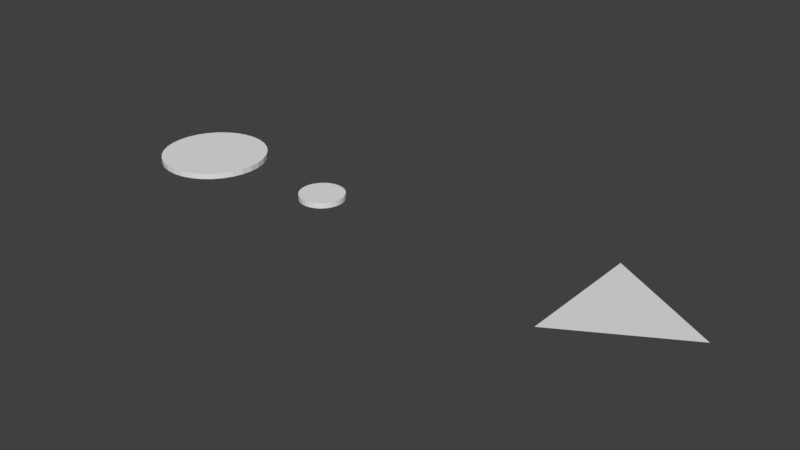 # Source: vane2.blend  (saved by Blender 2.77.0; exported with 4.5.12 LTS)
import bpy
from mathutils import Matrix  # noqa: F401  (used for matrix-valued properties, if any)

bpy.ops.wm.read_factory_settings(use_empty=True)
scene = bpy.context.scene
scene.name = 'Scene'

# ---- collections
col_collection_1 = bpy.data.collections.new('Collection 1'); scene.collection.children.link(col_collection_1)
col_collection_2 = bpy.data.collections.new('Collection 2'); scene.collection.children.link(col_collection_2)

# ---- world
world_world = bpy.data.worlds.new('World'); scene.world = world_world
world_world.color = (0.05088, 0.05088, 0.05088)
world_world.use_sun_shadow = False
world_world.sun_shadow_jitter_overblur = 0.0
world_world.cycles.sampling_method = 'MANUAL'

# ---- meshes
me_plane = bpy.data.meshes.new('Plane')
me_plane.from_pydata([(-0.1997, -0.05771, 0.0), (-0.1997, 0.05771, 0.0), (0.0, 0.0, 0.0)], [], [(0, 2, 1)])
me_plane.use_remesh_preserve_volume = False
me_plane.use_remesh_preserve_attributes = False
me_plane.use_mirror_vertex_groups = False
me_plane.update()
me_cylinder_001 = bpy.data.meshes.new('Cylinder.001')
me_cylinder_001.from_pydata([(0.0, 1.0, -1.0), (0.0, 1.0, 1.0), (0.1951, 0.9808, -1.0), (0.1951, 0.9808, 1.0), (0.3827, 0.9239, -1.0), (0.3827, 0.9239, 1.0), (0.5556, 0.8315, -1.0), (0.5556, 0.8315, 1.0), (0.7071, 0.7071, -1.0), (0.7071, 0.7071, 1.0), (0.8315, 0.5556, -1.0), (0.8315, 0.5556, 1.0), (0.9239, 0.3827, -1.0), (0.9239, 0.3827, 1.0), (0.9808, 0.1951, -1.0), (0.9808, 0.1951, 1.0), (1.0, 7.55e-08, -1.0), (1.0, 7.55e-08, 1.0), (0.9808, -0.1951, -1.0), (0.9808, -0.1951, 1.0), (0.9239, -0.3827, -1.0), (0.9239, -0.3827, 1.0), (0.8315, -0.5556, -1.0), (0.8315, -0.5556, 1.0), (0.7071, -0.7071, -1.0), (0.7071, -0.7071, 1.0), (0.5556, -0.8315, -1.0), (0.5556, -0.8315, 1.0), (0.3827, -0.9239, -1.0), (0.3827, -0.9239, 1.0), (0.1951, -0.9808, -1.0), (0.1951, -0.9808, 1.0), (-3.258e-07, -1.0, -1.0), (-3.258e-07, -1.0, 1.0), (-0.1951, -0.9808, -1.0), (-0.1951, -0.9808, 1.0), (-0.3827, -0.9239, -1.0), (-0.3827, -0.9239, 1.0), (-0.5556, -0.8315, -1.0), (-0.5556, -0.8315, 1.0), (-0.7071, -0.7071, -1.0), (-0.7071, -0.7071, 1.0), (-0.8315, -0.5556, -1.0), (-0.8315, -0.5556, 1.0), (-0.9239, -0.3827, -1.0), (-0.9239, -0.3827, 1.0), (-0.9808, -0.1951, -1.0), (-0.9808, -0.1951, 1.0), (-1.0, 9.656e-07, -1.0), (-1.0, 9.656e-07, 1.0), (-0.9808, 0.1951, -1.0), (-0.9808, 0.1951, 1.0), (-0.9239, 0.3827, -1.0), (-0.9239, 0.3827, 1.0), (-0.8315, 0.5556, -1.0), (-0.8315, 0.5556, 1.0), (-0.7071, 0.7071, -1.0), (-0.7071, 0.7071, 1.0), (-0.5556, 0.8315, -1.0), (-0.5556, 0.8315, 1.0), (-0.3827, 0.9239, -1.0), (-0.3827, 0.9239, 1.0), (-0.1951, 0.9808, -1.0), (-0.1951, 0.9808, 1.0)], [], [(0, 1, 3, 2), (2, 3, 5, 4), (4, 5, 7, 6), (6, 7, 9, 8), (8, 9, 11, 10), (10, 11, 13, 12), (12, 13, 15, 14), (14, 15, 17, 16), (16, 17, 19, 18), (18, 19, 21, 20), (20, 21, 23, 22), (22, 23, 25, 24), (24, 25, 27, 26), (26, 27, 29, 28), (28, 29, 31, 30), (30, 31, 33, 32), (32, 33, 35, 34), (34, 35, 37, 36), (36, 37, 39, 38), (38, 39, 41, 40), (40, 41, 43, 42), (42, 43, 45, 44), (44, 45, 47, 46), (46, 47, 49, 48), (48, 49, 51, 50), (50, 51, 53, 52), (52, 53, 55, 54), (54, 55, 57, 56), (56, 57, 59, 58), (58, 59, 61, 60), (3, 1, 63, 61, 59, 57, 55, 53, 51, 49, 47, 45, 43, 41, 39, 37, 35, 33, 31, 29, 27, 25, 23, 21, 19, 17, 15, 13, 11, 9, 7, 5), (60, 61, 63, 62), (62, 63, 1, 0), (0, 2, 4, 6, 8, 10, 12, 14, 16, 18, 20, 22, 24, 26, 28, 30, 32, 34, 36, 38, 40, 42, 44, 46, 48, 50, 52, 54, 56, 58, 60, 62)])
me_cylinder_001.use_remesh_preserve_volume = False
me_cylinder_001.use_remesh_preserve_attributes = False
me_cylinder_001.use_mirror_vertex_groups = False
me_cylinder_001.update()
me_cylinder = bpy.data.meshes.new('Cylinder')
me_cylinder.from_pydata([(0.0, 1.0, -1.0), (0.0, 1.0, 1.0), (0.1951, 0.9808, -1.0), (0.1951, 0.9808, 1.0), (0.3827, 0.9239, -1.0), (0.3827, 0.9239, 1.0), (0.5556, 0.8315, -1.0), (0.5556, 0.8315, 1.0), (0.7071, 0.7071, -1.0), (0.7071, 0.7071, 1.0), (0.8315, 0.5556, -1.0), (0.8315, 0.5556, 1.0), (0.9239, 0.3827, -1.0), (0.9239, 0.3827, 1.0), (0.9808, 0.1951, -1.0), (0.9808, 0.1951, 1.0), (1.0, 7.55e-08, -1.0), (1.0, 7.55e-08, 1.0), (0.9808, -0.1951, -1.0), (0.9808, -0.1951, 1.0), (0.9239, -0.3827, -1.0), (0.9239, -0.3827, 1.0), (0.8315, -0.5556, -1.0), (0.8315, -0.5556, 1.0), (0.7071, -0.7071, -1.0), (0.7071, -0.7071, 1.0), (0.5556, -0.8315, -1.0), (0.5556, -0.8315, 1.0), (0.3827, -0.9239, -1.0), (0.3827, -0.9239, 1.0), (0.1951, -0.9808, -1.0), (0.1951, -0.9808, 1.0), (-3.258e-07, -1.0, -1.0), (-3.258e-07, -1.0, 1.0), (-0.1951, -0.9808, -1.0), (-0.1951, -0.9808, 1.0), (-0.3827, -0.9239, -1.0), (-0.3827, -0.9239, 1.0), (-0.5556, -0.8315, -1.0), (-0.5556, -0.8315, 1.0), (-0.7071, -0.7071, -1.0), (-0.7071, -0.7071, 1.0), (-0.8315, -0.5556, -1.0), (-0.8315, -0.5556, 1.0), (-0.9239, -0.3827, -1.0), (-0.9239, -0.3827, 1.0), (-0.9808, -0.1951, -1.0), (-0.9808, -0.1951, 1.0), (-1.0, 9.656e-07, -1.0), (-1.0, 9.656e-07, 1.0), (-0.9808, 0.1951, -1.0), (-0.9808, 0.1951, 1.0), (-0.9239, 0.3827, -1.0), (-0.9239, 0.3827, 1.0), (-0.8315, 0.5556, -1.0), (-0.8315, 0.5556, 1.0), (-0.7071, 0.7071, -1.0), (-0.7071, 0.7071, 1.0), (-0.5556, 0.8315, -1.0), (-0.5556, 0.8315, 1.0), (-0.3827, 0.9239, -1.0), (-0.3827, 0.9239, 1.0), (-0.1951, 0.9808, -1.0), (-0.1951, 0.9808, 1.0)], [], [(0, 1, 3, 2), (2, 3, 5, 4), (4, 5, 7, 6), (6, 7, 9, 8), (8, 9, 11, 10), (10, 11, 13, 12), (12, 13, 15, 14), (14, 15, 17, 16), (16, 17, 19, 18), (18, 19, 21, 20), (20, 21, 23, 22), (22, 23, 25, 24), (24, 25, 27, 26), (26, 27, 29, 28), (28, 29, 31, 30), (30, 31, 33, 32), (32, 33, 35, 34), (34, 35, 37, 36), (36, 37, 39, 38), (38, 39, 41, 40), (40, 41, 43, 42), (42, 43, 45, 44), (44, 45, 47, 46), (46, 47, 49, 48), (48, 49, 51, 50), (50, 51, 53, 52), (52, 53, 55, 54), (54, 55, 57, 56), (56, 57, 59, 58), (58, 59, 61, 60), (3, 1, 63, 61, 59, 57, 55, 53, 51, 49, 47, 45, 43, 41, 39, 37, 35, 33, 31, 29, 27, 25, 23, 21, 19, 17, 15, 13, 11, 9, 7, 5), (60, 61, 63, 62), (62, 63, 1, 0), (0, 2, 4, 6, 8, 10, 12, 14, 16, 18, 20, 22, 24, 26, 28, 30, 32, 34, 36, 38, 40, 42, 44, 46, 48, 50, 52, 54, 56, 58, 60, 62)])
me_cylinder.use_remesh_preserve_volume = False
me_cylinder.use_remesh_preserve_attributes = False
me_cylinder.use_mirror_vertex_groups = False
me_cylinder.update()

# ---- objects
ob_big_vane = bpy.data.objects.new('Big Vane', me_plane)
ob_small_disk = bpy.data.objects.new('small disk', me_cylinder_001)
ob_large_disk = bpy.data.objects.new('Large Disk', me_cylinder)

# ---- transforms, parenting, visibility, modifiers, constraints
ob_big_vane.location = (1.199, 0.0, 0.0)
ob_big_vane.scale = (1.0, 2.0, 1.0)
ob_big_vane.lineart.crease_threshold = 0.0
ob_small_disk.location = (0.4969, 0.0, 0.0)
ob_small_disk.scale = (0.04, 0.04, 0.004875)
ob_small_disk.lineart.crease_threshold = 0.0
ob_large_disk.location = (0.2301, 0.0, 0.0)
ob_large_disk.scale = (0.09526, 0.09526, 0.004875)
ob_large_disk.lineart.crease_threshold = 0.0

# ---- collection membership
col_collection_1.objects.link(ob_big_vane)
col_collection_2.objects.link(ob_small_disk)
col_collection_2.objects.link(ob_large_disk)

# ---- scene / render settings (as saved in the file)
scene.frame_start = 1; scene.frame_end = 250; scene.frame_set(1)
scene.render.engine = 'BLENDER_EEVEE_NEXT'
scene.render.resolution_percentage = 50
scene.render.dither_intensity = 0.0
scene.cycles.use_denoising = False
scene.cycles.samples = 128
scene.cycles.sampling_pattern = 'TABULATED_SOBOL'
scene.cycles.light_sampling_threshold = 0.0
scene.cycles.use_adaptive_sampling = False
scene.cycles.use_light_tree = False
scene.cycles.blur_glossy = 0.0
scene.cycles.sample_clamp_indirect = 0.0
scene.view_settings.view_transform = 'Standard'
bpy.context.view_layer.update()

# ---- added for rendering (the .blend has no active camera and no usable light): camera, sun
cam_auto = bpy.data.cameras.new('AutoCamera')
cam_auto.lens = 50.0
cam_auto.sensor_width = 36.0
cam_auto.clip_end = 1000.0
ob_auto_camera = bpy.data.objects.new('AutoCamera', cam_auto)
scene.collection.objects.link(ob_auto_camera)
ob_auto_camera.location = (1.67467, -1.20923, 0.806154)
ob_auto_camera.rotation_euler = (1.09748, -7.21219e-08, 0.694738)
scene.camera = ob_auto_camera
light_auto_sun = bpy.data.lights.new('AutoSun', 'SUN')
light_auto_sun.energy = 3.0
light_auto_sun.angle = 0.0523599
ob_auto_sun = bpy.data.objects.new('AutoSun', light_auto_sun)
scene.collection.objects.link(ob_auto_sun)
ob_auto_sun.rotation_euler = (0.872665, 0.174533, 0.523599)
bpy.context.view_layer.update()
